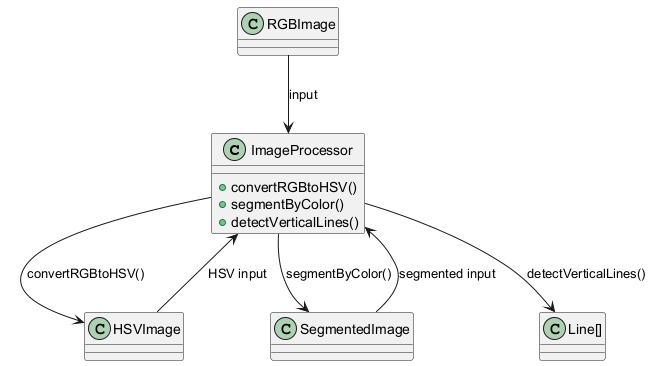

The diagram above was rendered by PlantUML. Its source (embedded in the PNG):
@startuml
class ImageProcessor {
  +convertRGBtoHSV()
  +segmentByColor()
  +detectVerticalLines()
}

class RGBImage
class HSVImage
class SegmentedImage

RGBImage --> ImageProcessor : input
ImageProcessor --> HSVImage : convertRGBtoHSV()
HSVImage --> ImageProcessor : HSV input
ImageProcessor --> SegmentedImage : segmentByColor()
SegmentedImage --> ImageProcessor : segmented input
ImageProcessor --> "Line[]":detectVerticalLines() 
@enduml